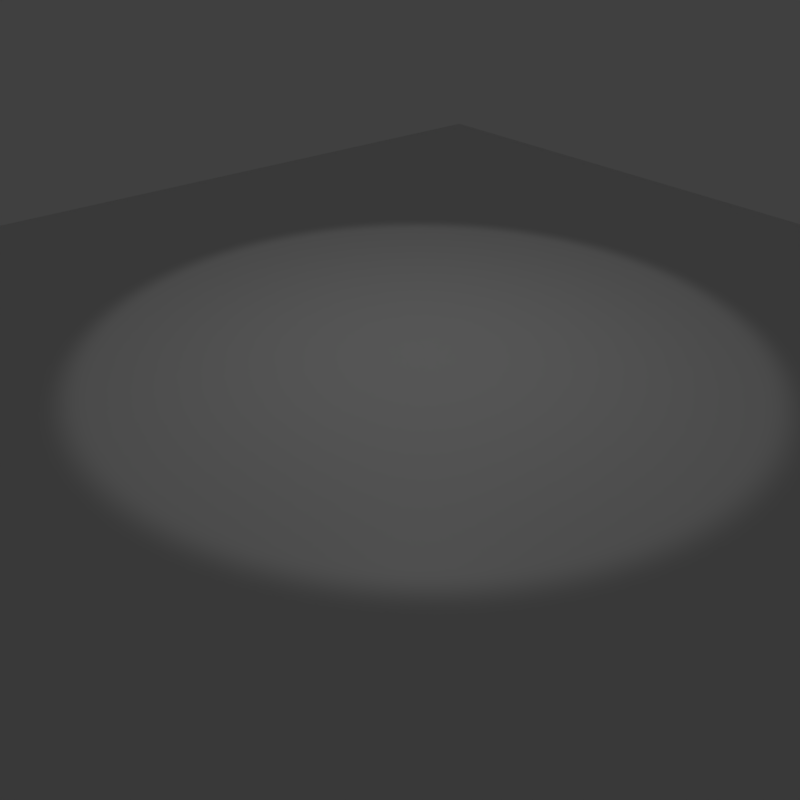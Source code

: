 # Source: 02_-_textured_spot.blend  (saved by Blender 2.81.16; exported with 4.5.12 LTS)
import bpy
from mathutils import Matrix  # noqa: F401  (used for matrix-valued properties, if any)

bpy.ops.wm.read_factory_settings(use_empty=True)
scene = bpy.context.scene
scene.name = 'Scene'

# ---- collections
col_collection_1 = bpy.data.collections.new('Collection 1'); scene.collection.children.link(col_collection_1)

# ---- materials (node trees are filled in below, after node groups)
mat_material_001 = bpy.data.materials.new('Material.001')
mat_material_001.alpha_threshold = 0.0
mat_material_001.roughness = 0.5

# ---- material node trees
mat_material_001.use_nodes = True; mat_material_001.node_tree.nodes.clear()
_N = mat_material_001.node_tree.nodes; _L = mat_material_001.node_tree.links
n0 = _N.new('ShaderNodeOutputMaterial'); n0.name = 'Material Output'; n0.location = (300, 300)
n1 = _N.new('ShaderNodeBsdfPrincipled'); n1.name = 'Principled BSDF'; n1.location = (10, 300)
n1.distribution = 'GGX'
n1.subsurface_method = 'BURLEY'
n1.inputs[3].default_value = 1.45
n1.inputs[27].default_value = (0.0, 0.0, 0.0, 1.0)
n1.inputs[28].default_value = 1.0
n2 = _N.new('NodeUndefined'); n2.name = 'asClosure2Surface'; n2.location = (1038, -3)
n3 = _N.new('NodeUndefined'); n3.name = 'asDisneyMaterial'; n3.location = (681, 155)
_L.new(n1.outputs[0], n0.inputs[0])
_L.new(n3.outputs[0], n2.inputs[0])
n0.is_active_output = True

# ---- world
world_world = bpy.data.worlds.new('World'); scene.world = world_world
world_world.color = (0.05088, 0.05088, 0.05088)
world_world.use_sun_shadow = False
world_world.sun_shadow_jitter_overblur = 0.0
world_world.cycles.sampling_method = 'MANUAL'

# ---- cameras
cam_camera = bpy.data.cameras.new('Camera')
cam_camera.clip_end = 100.0
cam_camera.lens = 35.0
cam_camera.sensor_width = 32.0
cam_camera.sensor_height = 18.0
cam_camera.ortho_scale = 7.314
cam_camera.dof.focus_distance = 0.0
cam_camera.dof.aperture_fstop = 128.0

# ---- lights
light_lamp = bpy.data.lights.new('Lamp', 'SPOT')
light_lamp.transmission_factor = 0.0
light_lamp.cutoff_distance = 30.0
light_lamp.energy = 100.0
light_lamp.shadow_buffer_clip_start = 1.001
light_lamp.shadow_soft_size = 0.1
light_lamp.shadow_maximum_resolution = 0.006
light_lamp.use_absolute_resolution = True
light_lamp.spot_size = 1.309

# ---- meshes
me_plane = bpy.data.meshes.new('Plane')
me_plane.from_pydata([(-1.0, -1.0, 0.0), (1.0, -1.0, 0.0), (-1.0, 1.0, 0.0), (1.0, 1.0, 0.0)], [], [(0, 1, 3, 2)])
me_plane.materials.append(mat_material_001)
me_plane.use_remesh_preserve_volume = False
me_plane.use_remesh_preserve_attributes = False
me_plane.use_mirror_vertex_groups = False
me_plane.update()

# ---- objects
ob_plane = bpy.data.objects.new('Plane', me_plane)
ob_lamp = bpy.data.objects.new('Lamp', light_lamp)
ob_camera = bpy.data.objects.new('Camera', cam_camera)

# ---- transforms, parenting, visibility, modifiers, constraints
ob_plane.location = (0.0, 0.0, 0.0)
ob_plane.scale = (7.891, 7.891, 7.891)
ob_plane.lineart.crease_threshold = 0.0
ob_lamp.location = (0.0, 0.0, 6.085)
ob_lamp.lock_rotations_4d = False
ob_lamp.empty_display_type = 'ARROWS'
ob_lamp.color = (0.0, 0.0, 0.0, 0.0)
ob_lamp.lineart.crease_threshold = 0.0
ob_camera.location = (7.481, -6.508, 5.344)
ob_camera.rotation_euler = (1.016, -1.454e-07, 0.8847)
ob_camera.lock_rotations_4d = False
ob_camera.empty_display_type = 'ARROWS'
ob_camera.color = (0.0, 0.0, 0.0, 0.0)
ob_camera.display_type = 'WIRE'
ob_camera.lineart.crease_threshold = 0.0

# ---- collection membership
col_collection_1.objects.link(ob_plane)
col_collection_1.objects.link(ob_lamp)
col_collection_1.objects.link(ob_camera)

# ---- scene / render settings (as saved in the file)
scene.camera = ob_camera
scene.frame_start = 1; scene.frame_end = 250; scene.frame_set(1)
scene.render.engine = 'BLENDER_EEVEE_NEXT'
scene.render.resolution_x = 400
scene.render.resolution_y = 400
scene.render.dither_intensity = 0.0
scene.cycles.use_denoising = False
scene.cycles.samples = 128
scene.cycles.sampling_pattern = 'TABULATED_SOBOL'
scene.cycles.use_adaptive_sampling = False
scene.cycles.use_light_tree = False
scene.cycles.blur_glossy = 0.0
scene.cycles.sample_clamp_indirect = 0.0
scene.view_settings.view_transform = 'Standard'
bpy.context.view_layer.update()
